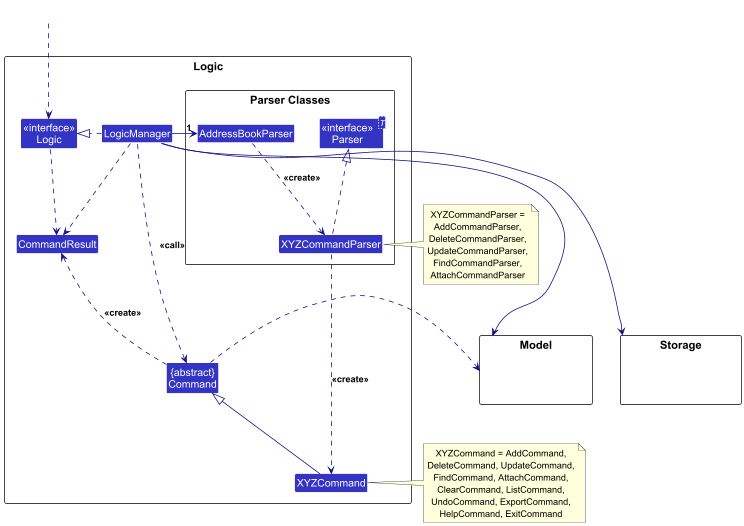

The diagram above was rendered by PlantUML. Its source (embedded in the PNG):
@startuml
!include style.puml
skinparam arrowThickness 1.1
skinparam arrowColor LOGIC_COLOR_T4
skinparam classBackgroundColor LOGIC_COLOR

package Logic as LogicPackage {

package "Parser Classes" as ParserClasses {
Class AddressBookParser
Class XYZCommandParser
Class "<<interface>>\nParser<T>" as Parser
}

Class XYZCommand
Class CommandResult
Class "{abstract}\nCommand" as Command

Class "<<interface>>\nLogic" as Logic
Class LogicManager
}

package Model {
Class HiddenModel #FFFFFF
}

package Storage {
Class HiddenStorage #FFFFFF
}

Class HiddenOutside #FFFFFF
HiddenOutside ..> Logic

LogicManager .right.|> Logic
LogicManager -right-> "1" AddressBookParser

AddressBookParser ..> XYZCommandParser : <<create>>
XYZCommandParser .up.|> Parser
XYZCommandParser ..> XYZCommand : <<create>>

XYZCommand -up-|> Command
LogicManager .left.> Command : <<call>>

LogicManager -down-> Model
LogicManager -down-> Storage
Model -[hidden]right- Storage
Command .right.> Model

Logic ..> CommandResult
LogicManager .down.> CommandResult
Command .up.> CommandResult : <<create>>

note right of XYZCommand
  XYZCommand = AddCommand,
  DeleteCommand, UpdateCommand,
  FindCommand, AttachCommand,
  ClearCommand, ListCommand,
  UndoCommand, ExportCommand,
  HelpCommand, ExitCommand
end note

note right of XYZCommandParser
  XYZCommandParser =
  AddCommandParser,
  DeleteCommandParser,
  UpdateCommandParser,
  FindCommandParser,
  AttachCommandParser
end note
@enduml